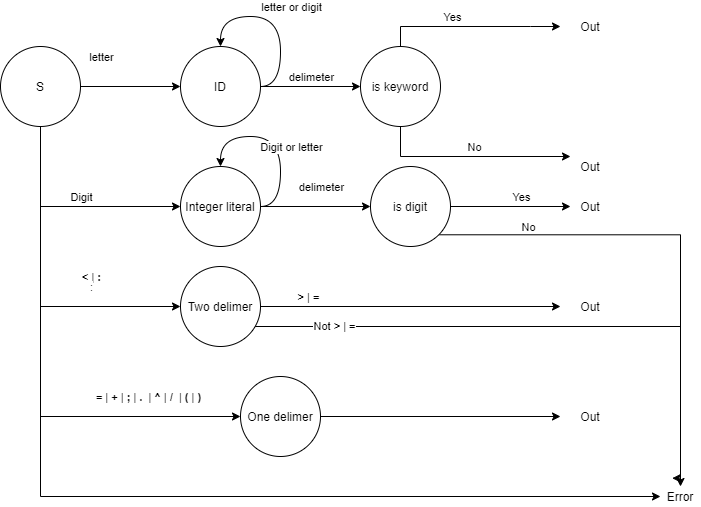

The diagram above was exported from draw.io. Its source (the exported page's mxGraphModel, read from the mxfile embedded in the PNG):
<mxGraphModel dx="1024" dy="601" grid="1" gridSize="10" guides="1" tooltips="1" connect="1" arrows="1" fold="1" page="1" pageScale="1" pageWidth="850" pageHeight="1100" math="0" shadow="0">
  <root>
    <mxCell id="0" />
    <mxCell id="1" parent="0" />
    <mxCell id="uBzLvNHWBa-9n6joDqml-4" style="edgeStyle=orthogonalEdgeStyle;rounded=0;orthogonalLoop=1;jettySize=auto;html=1;" parent="1" source="uBzLvNHWBa-9n6joDqml-1" target="uBzLvNHWBa-9n6joDqml-3" edge="1">
      <mxGeometry relative="1" as="geometry" />
    </mxCell>
    <mxCell id="uBzLvNHWBa-9n6joDqml-5" value="letter" style="edgeLabel;html=1;align=center;verticalAlign=middle;resizable=0;points=[];" parent="uBzLvNHWBa-9n6joDqml-4" vertex="1" connectable="0">
      <mxGeometry x="-0.264" y="2" relative="1" as="geometry">
        <mxPoint x="-17" y="-28" as="offset" />
      </mxGeometry>
    </mxCell>
    <mxCell id="uBzLvNHWBa-9n6joDqml-19" style="edgeStyle=orthogonalEdgeStyle;rounded=0;orthogonalLoop=1;jettySize=auto;html=1;exitX=0.5;exitY=1;exitDx=0;exitDy=0;entryX=0;entryY=0.5;entryDx=0;entryDy=0;" parent="1" source="uBzLvNHWBa-9n6joDqml-1" target="uBzLvNHWBa-9n6joDqml-18" edge="1">
      <mxGeometry relative="1" as="geometry" />
    </mxCell>
    <mxCell id="uBzLvNHWBa-9n6joDqml-20" value="Digit" style="edgeLabel;html=1;align=center;verticalAlign=middle;resizable=0;points=[];" parent="uBzLvNHWBa-9n6joDqml-19" vertex="1" connectable="0">
      <mxGeometry x="-0.2727" y="38" relative="1" as="geometry">
        <mxPoint x="40" y="28" as="offset" />
      </mxGeometry>
    </mxCell>
    <mxCell id="uBzLvNHWBa-9n6joDqml-29" style="edgeStyle=orthogonalEdgeStyle;rounded=0;orthogonalLoop=1;jettySize=auto;html=1;exitX=0.5;exitY=1;exitDx=0;exitDy=0;entryX=0;entryY=0.5;entryDx=0;entryDy=0;" parent="1" source="uBzLvNHWBa-9n6joDqml-1" target="uBzLvNHWBa-9n6joDqml-28" edge="1">
      <mxGeometry relative="1" as="geometry" />
    </mxCell>
    <mxCell id="uBzLvNHWBa-9n6joDqml-30" value="&lt;b&gt;&amp;lt;&lt;/b&gt; | &lt;b&gt;:&lt;/b&gt;" style="edgeLabel;html=1;align=center;verticalAlign=middle;resizable=0;points=[];" parent="uBzLvNHWBa-9n6joDqml-29" vertex="1" connectable="0">
      <mxGeometry x="0.0909" y="36" relative="1" as="geometry">
        <mxPoint x="14" y="-25" as="offset" />
      </mxGeometry>
    </mxCell>
    <mxCell id="uBzLvNHWBa-9n6joDqml-31" value=":" style="edgeLabel;html=1;align=center;verticalAlign=middle;resizable=0;points=[];" parent="uBzLvNHWBa-9n6joDqml-29" vertex="1" connectable="0">
      <mxGeometry x="0.0788" y="63" relative="1" as="geometry">
        <mxPoint x="-13" y="-13" as="offset" />
      </mxGeometry>
    </mxCell>
    <mxCell id="uBzLvNHWBa-9n6joDqml-39" style="edgeStyle=orthogonalEdgeStyle;rounded=0;orthogonalLoop=1;jettySize=auto;html=1;exitX=0.5;exitY=1;exitDx=0;exitDy=0;entryX=0;entryY=0.5;entryDx=0;entryDy=0;" parent="1" source="uBzLvNHWBa-9n6joDqml-1" target="uBzLvNHWBa-9n6joDqml-38" edge="1">
      <mxGeometry relative="1" as="geometry" />
    </mxCell>
    <mxCell id="uBzLvNHWBa-9n6joDqml-40" value="&lt;p class=&quot;MsoNormal&quot;&gt;&lt;b&gt;&lt;span lang=&quot;LV&quot;&gt;=&lt;/span&gt;&lt;/b&gt;&lt;span lang=&quot;LV&quot;&gt; | &lt;b&gt;+&lt;/b&gt; | &lt;b&gt;;&lt;/b&gt; | &lt;b&gt;.&lt;/b&gt; &amp;nbsp;| &lt;b&gt;^&lt;/b&gt; | &lt;b&gt;/&lt;/b&gt; &amp;nbsp;| &lt;b&gt;(&lt;/b&gt; | &lt;b&gt;)&lt;/b&gt;&lt;/span&gt;&lt;/p&gt;" style="edgeLabel;html=1;align=center;verticalAlign=middle;resizable=0;points=[];" parent="uBzLvNHWBa-9n6joDqml-39" vertex="1" connectable="0">
      <mxGeometry x="0.3333" y="45" relative="1" as="geometry">
        <mxPoint x="70" y="25" as="offset" />
      </mxGeometry>
    </mxCell>
    <mxCell id="uBzLvNHWBa-9n6joDqml-44" style="edgeStyle=orthogonalEdgeStyle;rounded=0;orthogonalLoop=1;jettySize=auto;html=1;exitX=0.5;exitY=1;exitDx=0;exitDy=0;entryX=0;entryY=0.5;entryDx=0;entryDy=0;" parent="1" source="uBzLvNHWBa-9n6joDqml-1" target="uBzLvNHWBa-9n6joDqml-43" edge="1">
      <mxGeometry relative="1" as="geometry">
        <mxPoint x="650" y="520" as="targetPoint" />
        <Array as="points">
          <mxPoint x="130" y="520" />
        </Array>
      </mxGeometry>
    </mxCell>
    <mxCell id="uBzLvNHWBa-9n6joDqml-1" value="S" style="ellipse;whiteSpace=wrap;html=1;aspect=fixed;" parent="1" vertex="1">
      <mxGeometry x="90" y="70" width="80" height="80" as="geometry" />
    </mxCell>
    <mxCell id="uBzLvNHWBa-9n6joDqml-9" style="edgeStyle=orthogonalEdgeStyle;curved=1;rounded=0;orthogonalLoop=1;jettySize=auto;html=1;exitX=1;exitY=0.5;exitDx=0;exitDy=0;entryX=0;entryY=0.5;entryDx=0;entryDy=0;" parent="1" source="uBzLvNHWBa-9n6joDqml-3" target="uBzLvNHWBa-9n6joDqml-8" edge="1">
      <mxGeometry relative="1" as="geometry" />
    </mxCell>
    <mxCell id="uBzLvNHWBa-9n6joDqml-52" value="delimeter" style="edgeLabel;html=1;align=center;verticalAlign=middle;resizable=0;points=[];" parent="uBzLvNHWBa-9n6joDqml-9" vertex="1" connectable="0">
      <mxGeometry x="-0.284" y="-1" relative="1" as="geometry">
        <mxPoint x="14" y="-11" as="offset" />
      </mxGeometry>
    </mxCell>
    <mxCell id="uBzLvNHWBa-9n6joDqml-3" value="ID" style="ellipse;whiteSpace=wrap;html=1;aspect=fixed;" parent="1" vertex="1">
      <mxGeometry x="270" y="70" width="80" height="80" as="geometry" />
    </mxCell>
    <mxCell id="uBzLvNHWBa-9n6joDqml-6" style="edgeStyle=orthogonalEdgeStyle;rounded=0;orthogonalLoop=1;jettySize=auto;html=1;exitX=1;exitY=0.5;exitDx=0;exitDy=0;entryX=0.5;entryY=0;entryDx=0;entryDy=0;curved=1;" parent="1" source="uBzLvNHWBa-9n6joDqml-3" target="uBzLvNHWBa-9n6joDqml-3" edge="1">
      <mxGeometry relative="1" as="geometry">
        <Array as="points">
          <mxPoint x="370" y="110" />
          <mxPoint x="370" y="40" />
          <mxPoint x="310" y="40" />
        </Array>
      </mxGeometry>
    </mxCell>
    <mxCell id="uBzLvNHWBa-9n6joDqml-7" value="letter or digit" style="edgeLabel;html=1;align=center;verticalAlign=middle;resizable=0;points=[];" parent="uBzLvNHWBa-9n6joDqml-6" vertex="1" connectable="0">
      <mxGeometry x="0.1467" y="3" relative="1" as="geometry">
        <mxPoint x="23" y="-13" as="offset" />
      </mxGeometry>
    </mxCell>
    <mxCell id="uBzLvNHWBa-9n6joDqml-11" style="edgeStyle=orthogonalEdgeStyle;rounded=0;orthogonalLoop=1;jettySize=auto;html=1;exitX=0.5;exitY=0;exitDx=0;exitDy=0;" parent="1" source="uBzLvNHWBa-9n6joDqml-8" edge="1">
      <mxGeometry relative="1" as="geometry">
        <mxPoint x="650" y="50" as="targetPoint" />
        <Array as="points">
          <mxPoint x="490" y="50" />
          <mxPoint x="620" y="50" />
        </Array>
      </mxGeometry>
    </mxCell>
    <mxCell id="uBzLvNHWBa-9n6joDqml-14" value="Yes" style="edgeLabel;html=1;align=center;verticalAlign=middle;resizable=0;points=[];" parent="uBzLvNHWBa-9n6joDqml-11" vertex="1" connectable="0">
      <mxGeometry x="-0.2133" y="-4" relative="1" as="geometry">
        <mxPoint y="-14" as="offset" />
      </mxGeometry>
    </mxCell>
    <mxCell id="uBzLvNHWBa-9n6joDqml-12" style="edgeStyle=orthogonalEdgeStyle;rounded=0;orthogonalLoop=1;jettySize=auto;html=1;exitX=0.5;exitY=1;exitDx=0;exitDy=0;entryX=0;entryY=0;entryDx=0;entryDy=0;" parent="1" source="uBzLvNHWBa-9n6joDqml-8" edge="1" target="uBzLvNHWBa-9n6joDqml-17">
      <mxGeometry relative="1" as="geometry">
        <mxPoint x="650" y="190" as="targetPoint" />
        <Array as="points">
          <mxPoint x="490" y="180" />
        </Array>
      </mxGeometry>
    </mxCell>
    <mxCell id="uBzLvNHWBa-9n6joDqml-15" value="No" style="edgeLabel;html=1;align=center;verticalAlign=middle;resizable=0;points=[];" parent="uBzLvNHWBa-9n6joDqml-12" vertex="1" connectable="0">
      <mxGeometry x="0.028" relative="1" as="geometry">
        <mxPoint y="-10" as="offset" />
      </mxGeometry>
    </mxCell>
    <mxCell id="uBzLvNHWBa-9n6joDqml-8" value="is keyword" style="ellipse;whiteSpace=wrap;html=1;aspect=fixed;" parent="1" vertex="1">
      <mxGeometry x="450" y="70" width="80" height="80" as="geometry" />
    </mxCell>
    <mxCell id="uBzLvNHWBa-9n6joDqml-13" value="Out" style="text;html=1;strokeColor=none;fillColor=none;align=center;verticalAlign=middle;whiteSpace=wrap;rounded=0;" parent="1" vertex="1">
      <mxGeometry x="660" y="40" width="40" height="20" as="geometry" />
    </mxCell>
    <mxCell id="uBzLvNHWBa-9n6joDqml-17" value="Out" style="text;html=1;strokeColor=none;fillColor=none;align=center;verticalAlign=middle;whiteSpace=wrap;rounded=0;" parent="1" vertex="1">
      <mxGeometry x="660" y="180" width="40" height="20" as="geometry" />
    </mxCell>
    <mxCell id="uBzLvNHWBa-9n6joDqml-25" style="edgeStyle=orthogonalEdgeStyle;curved=1;rounded=0;orthogonalLoop=1;jettySize=auto;html=1;exitX=1;exitY=0.5;exitDx=0;exitDy=0;entryX=0;entryY=0.5;entryDx=0;entryDy=0;" parent="1" source="uBzLvNHWBa-9n6joDqml-18" edge="1" target="qnzaacslmowPGuYr84dm-5">
      <mxGeometry relative="1" as="geometry">
        <mxPoint x="430" y="230" as="targetPoint" />
        <Array as="points" />
      </mxGeometry>
    </mxCell>
    <mxCell id="qnzaacslmowPGuYr84dm-10" value="delimeter" style="edgeLabel;html=1;align=center;verticalAlign=middle;resizable=0;points=[];" vertex="1" connectable="0" parent="uBzLvNHWBa-9n6joDqml-25">
      <mxGeometry x="-0.1855" relative="1" as="geometry">
        <mxPoint x="15" y="-20" as="offset" />
      </mxGeometry>
    </mxCell>
    <mxCell id="uBzLvNHWBa-9n6joDqml-18" value="Integer literal" style="ellipse;whiteSpace=wrap;html=1;aspect=fixed;" parent="1" vertex="1">
      <mxGeometry x="270" y="190" width="80" height="80" as="geometry" />
    </mxCell>
    <mxCell id="uBzLvNHWBa-9n6joDqml-26" value="Out" style="text;html=1;strokeColor=none;fillColor=none;align=center;verticalAlign=middle;whiteSpace=wrap;rounded=0;" parent="1" vertex="1">
      <mxGeometry x="660" y="220" width="40" height="20" as="geometry" />
    </mxCell>
    <mxCell id="uBzLvNHWBa-9n6joDqml-34" style="edgeStyle=orthogonalEdgeStyle;curved=1;rounded=0;orthogonalLoop=1;jettySize=auto;html=1;exitX=1;exitY=0.5;exitDx=0;exitDy=0;" parent="1" source="uBzLvNHWBa-9n6joDqml-28" edge="1">
      <mxGeometry relative="1" as="geometry">
        <mxPoint x="650" y="330" as="targetPoint" />
      </mxGeometry>
    </mxCell>
    <mxCell id="uBzLvNHWBa-9n6joDqml-36" value="&lt;b&gt;&amp;gt;&lt;/b&gt; | &lt;b&gt;=&lt;/b&gt;" style="edgeLabel;html=1;align=center;verticalAlign=middle;resizable=0;points=[];" parent="uBzLvNHWBa-9n6joDqml-34" vertex="1" connectable="0">
      <mxGeometry x="-0.688" y="2" relative="1" as="geometry">
        <mxPoint y="-8" as="offset" />
      </mxGeometry>
    </mxCell>
    <mxCell id="uBzLvNHWBa-9n6joDqml-48" style="edgeStyle=orthogonalEdgeStyle;rounded=0;orthogonalLoop=1;jettySize=auto;html=1;exitX=1;exitY=1;exitDx=0;exitDy=0;entryX=0.5;entryY=0;entryDx=0;entryDy=0;" parent="1" edge="1">
      <mxGeometry relative="1" as="geometry">
        <mxPoint x="330.00427124746216" y="350.00427124746216" as="sourcePoint" />
        <mxPoint x="761.72" y="501.72" as="targetPoint" />
        <Array as="points">
          <mxPoint x="770" y="350" />
          <mxPoint x="770" y="502" />
        </Array>
      </mxGeometry>
    </mxCell>
    <mxCell id="uBzLvNHWBa-9n6joDqml-51" value="Not&amp;nbsp;&lt;b&gt;&amp;gt;&lt;/b&gt;&amp;nbsp;|&amp;nbsp;&lt;b&gt;=&lt;/b&gt;" style="edgeLabel;html=1;align=center;verticalAlign=middle;resizable=0;points=[];" parent="uBzLvNHWBa-9n6joDqml-48" vertex="1" connectable="0">
      <mxGeometry x="-0.6887" y="1" relative="1" as="geometry">
        <mxPoint as="offset" />
      </mxGeometry>
    </mxCell>
    <mxCell id="uBzLvNHWBa-9n6joDqml-28" value="Two delimer" style="ellipse;whiteSpace=wrap;html=1;aspect=fixed;" parent="1" vertex="1">
      <mxGeometry x="270" y="290" width="80" height="80" as="geometry" />
    </mxCell>
    <mxCell id="uBzLvNHWBa-9n6joDqml-37" value="Out" style="text;html=1;strokeColor=none;fillColor=none;align=center;verticalAlign=middle;whiteSpace=wrap;rounded=0;" parent="1" vertex="1">
      <mxGeometry x="660" y="320" width="40" height="20" as="geometry" />
    </mxCell>
    <mxCell id="uBzLvNHWBa-9n6joDqml-41" style="edgeStyle=orthogonalEdgeStyle;rounded=0;orthogonalLoop=1;jettySize=auto;html=1;exitX=1;exitY=0.5;exitDx=0;exitDy=0;" parent="1" source="uBzLvNHWBa-9n6joDqml-38" edge="1">
      <mxGeometry relative="1" as="geometry">
        <mxPoint x="650" y="440" as="targetPoint" />
      </mxGeometry>
    </mxCell>
    <mxCell id="uBzLvNHWBa-9n6joDqml-38" value="One delimer" style="ellipse;whiteSpace=wrap;html=1;aspect=fixed;" parent="1" vertex="1">
      <mxGeometry x="330" y="400" width="80" height="80" as="geometry" />
    </mxCell>
    <mxCell id="uBzLvNHWBa-9n6joDqml-42" value="Out" style="text;html=1;strokeColor=none;fillColor=none;align=center;verticalAlign=middle;whiteSpace=wrap;rounded=0;" parent="1" vertex="1">
      <mxGeometry x="660" y="430" width="40" height="20" as="geometry" />
    </mxCell>
    <mxCell id="uBzLvNHWBa-9n6joDqml-43" value="Error" style="text;html=1;strokeColor=none;fillColor=none;align=center;verticalAlign=middle;whiteSpace=wrap;rounded=0;" parent="1" vertex="1">
      <mxGeometry x="750" y="510" width="40" height="20" as="geometry" />
    </mxCell>
    <mxCell id="qnzaacslmowPGuYr84dm-1" style="edgeStyle=orthogonalEdgeStyle;rounded=0;orthogonalLoop=1;jettySize=auto;html=1;exitX=1;exitY=0.5;exitDx=0;exitDy=0;entryX=0.5;entryY=0;entryDx=0;entryDy=0;curved=1;" edge="1" parent="1" source="uBzLvNHWBa-9n6joDqml-18" target="uBzLvNHWBa-9n6joDqml-18">
      <mxGeometry relative="1" as="geometry">
        <Array as="points">
          <mxPoint x="370" y="230" />
          <mxPoint x="370" y="160" />
          <mxPoint x="310" y="160" />
        </Array>
      </mxGeometry>
    </mxCell>
    <mxCell id="qnzaacslmowPGuYr84dm-2" value="Digit or letter" style="edgeLabel;html=1;align=center;verticalAlign=middle;resizable=0;points=[];" vertex="1" connectable="0" parent="qnzaacslmowPGuYr84dm-1">
      <mxGeometry x="-0.2044" y="1" relative="1" as="geometry">
        <mxPoint x="11" y="-8" as="offset" />
      </mxGeometry>
    </mxCell>
    <mxCell id="qnzaacslmowPGuYr84dm-6" style="edgeStyle=orthogonalEdgeStyle;rounded=0;orthogonalLoop=1;jettySize=auto;html=1;exitX=1;exitY=0.5;exitDx=0;exitDy=0;" edge="1" parent="1" source="qnzaacslmowPGuYr84dm-5" target="uBzLvNHWBa-9n6joDqml-26">
      <mxGeometry relative="1" as="geometry" />
    </mxCell>
    <mxCell id="qnzaacslmowPGuYr84dm-7" value="Yes" style="edgeLabel;html=1;align=center;verticalAlign=middle;resizable=0;points=[];" vertex="1" connectable="0" parent="qnzaacslmowPGuYr84dm-6">
      <mxGeometry x="0.2467" y="-1" relative="1" as="geometry">
        <mxPoint x="-5" y="-11" as="offset" />
      </mxGeometry>
    </mxCell>
    <mxCell id="qnzaacslmowPGuYr84dm-8" style="edgeStyle=orthogonalEdgeStyle;rounded=0;orthogonalLoop=1;jettySize=auto;html=1;exitX=1;exitY=1;exitDx=0;exitDy=0;entryX=0.5;entryY=0;entryDx=0;entryDy=0;" edge="1" parent="1" source="qnzaacslmowPGuYr84dm-5" target="uBzLvNHWBa-9n6joDqml-43">
      <mxGeometry relative="1" as="geometry" />
    </mxCell>
    <mxCell id="qnzaacslmowPGuYr84dm-9" value="No" style="edgeLabel;html=1;align=center;verticalAlign=middle;resizable=0;points=[];" vertex="1" connectable="0" parent="qnzaacslmowPGuYr84dm-8">
      <mxGeometry x="-0.6412" y="-4" relative="1" as="geometry">
        <mxPoint y="-12.29" as="offset" />
      </mxGeometry>
    </mxCell>
    <mxCell id="qnzaacslmowPGuYr84dm-5" value="is digit" style="ellipse;whiteSpace=wrap;html=1;aspect=fixed;" vertex="1" parent="1">
      <mxGeometry x="460" y="190" width="80" height="80" as="geometry" />
    </mxCell>
  </root>
</mxGraphModel>